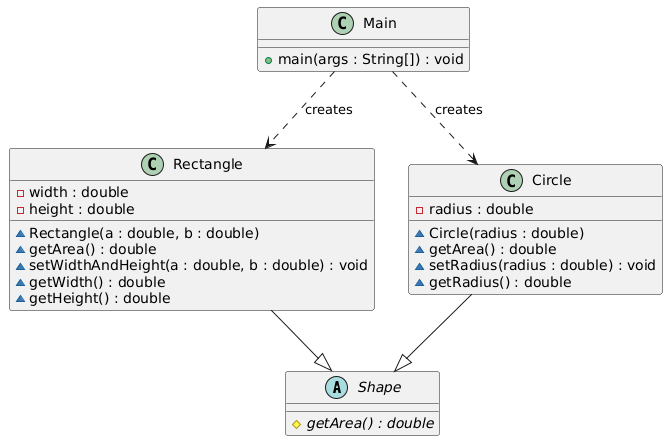

The diagram above was rendered by PlantUML. Its source (embedded in the PNG):
@startuml
abstract class Shape {
  {abstract} # getArea() : double
}

class Rectangle {
  - width : double
  - height : double
  ~ Rectangle(a : double, b : double)
  ~ getArea() : double
  ~ setWidthAndHeight(a : double, b : double) : void
  ~ getWidth() : double
  ~ getHeight() : double
}

class Circle {
  - radius : double
  ~ Circle(radius : double)
  ~ getArea() : double
  ~ setRadius(radius : double) : void
  ~ getRadius() : double
}

class Main {
  + main(args : String[]) : void
}

Rectangle --|> Shape
Circle --|> Shape
Main ..> Rectangle : creates
Main ..> Circle : creates
@enduml